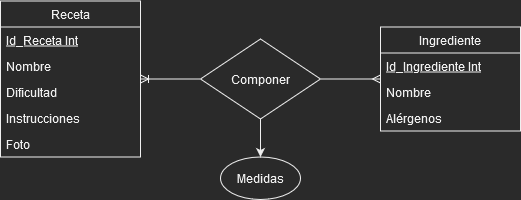

The diagram above was exported from draw.io. Its source (the exported page's mxGraphModel, read from the mxfile embedded in the PNG):
<mxGraphModel dx="1550" dy="536" grid="1" gridSize="10" guides="1" tooltips="1" connect="1" arrows="1" fold="1" page="1" pageScale="1" pageWidth="827" pageHeight="1169" math="0" shadow="0">
  <root>
    <mxCell id="0" />
    <mxCell id="1" parent="0" />
    <mxCell id="kqqMhRgm7ZGay9pAUOi--1" value="Receta" style="swimlane;fontStyle=0;childLayout=stackLayout;horizontal=1;startSize=26;fillColor=none;horizontalStack=0;resizeParent=1;resizeParentMax=0;resizeLast=0;collapsible=1;marginBottom=0;" parent="1" vertex="1">
      <mxGeometry x="100" y="29.5" width="140" height="156" as="geometry" />
    </mxCell>
    <mxCell id="kqqMhRgm7ZGay9pAUOi--2" value="Id_Receta Int" style="text;strokeColor=none;fillColor=none;align=left;verticalAlign=top;spacingLeft=4;spacingRight=4;overflow=hidden;rotatable=0;points=[[0,0.5],[1,0.5]];portConstraint=eastwest;fontStyle=4" parent="kqqMhRgm7ZGay9pAUOi--1" vertex="1">
      <mxGeometry y="26" width="140" height="26" as="geometry" />
    </mxCell>
    <mxCell id="kqqMhRgm7ZGay9pAUOi--3" value="Nombre" style="text;strokeColor=none;fillColor=none;align=left;verticalAlign=top;spacingLeft=4;spacingRight=4;overflow=hidden;rotatable=0;points=[[0,0.5],[1,0.5]];portConstraint=eastwest;" parent="kqqMhRgm7ZGay9pAUOi--1" vertex="1">
      <mxGeometry y="52" width="140" height="26" as="geometry" />
    </mxCell>
    <mxCell id="kqqMhRgm7ZGay9pAUOi--4" value="Dificultad" style="text;strokeColor=none;fillColor=none;align=left;verticalAlign=top;spacingLeft=4;spacingRight=4;overflow=hidden;rotatable=0;points=[[0,0.5],[1,0.5]];portConstraint=eastwest;" parent="kqqMhRgm7ZGay9pAUOi--1" vertex="1">
      <mxGeometry y="78" width="140" height="26" as="geometry" />
    </mxCell>
    <mxCell id="kqqMhRgm7ZGay9pAUOi--10" value="Instrucciones" style="text;strokeColor=none;fillColor=none;align=left;verticalAlign=top;spacingLeft=4;spacingRight=4;overflow=hidden;rotatable=0;points=[[0,0.5],[1,0.5]];portConstraint=eastwest;" parent="kqqMhRgm7ZGay9pAUOi--1" vertex="1">
      <mxGeometry y="104" width="140" height="26" as="geometry" />
    </mxCell>
    <mxCell id="1s5wgkgNzamC5lOLf7B8-3" value="Foto" style="text;strokeColor=none;fillColor=none;align=left;verticalAlign=top;spacingLeft=4;spacingRight=4;overflow=hidden;rotatable=0;points=[[0,0.5],[1,0.5]];portConstraint=eastwest;" parent="kqqMhRgm7ZGay9pAUOi--1" vertex="1">
      <mxGeometry y="130" width="140" height="26" as="geometry" />
    </mxCell>
    <mxCell id="1s5wgkgNzamC5lOLf7B8-2" value="" style="edgeStyle=orthogonalEdgeStyle;rounded=0;orthogonalLoop=1;jettySize=auto;html=1;" parent="1" source="kqqMhRgm7ZGay9pAUOi--5" target="1s5wgkgNzamC5lOLf7B8-1" edge="1">
      <mxGeometry relative="1" as="geometry" />
    </mxCell>
    <mxCell id="1s5wgkgNzamC5lOLf7B8-4" style="edgeStyle=orthogonalEdgeStyle;rounded=0;orthogonalLoop=1;jettySize=auto;html=1;exitX=0;exitY=0.5;exitDx=0;exitDy=0;endArrow=ERoneToMany;endFill=0;" parent="1" source="kqqMhRgm7ZGay9pAUOi--5" target="kqqMhRgm7ZGay9pAUOi--1" edge="1">
      <mxGeometry relative="1" as="geometry" />
    </mxCell>
    <mxCell id="1s5wgkgNzamC5lOLf7B8-5" style="edgeStyle=orthogonalEdgeStyle;rounded=0;orthogonalLoop=1;jettySize=auto;html=1;exitX=1;exitY=0.5;exitDx=0;exitDy=0;endArrow=ERmany;endFill=0;" parent="1" source="kqqMhRgm7ZGay9pAUOi--5" target="kqqMhRgm7ZGay9pAUOi--6" edge="1">
      <mxGeometry relative="1" as="geometry" />
    </mxCell>
    <mxCell id="kqqMhRgm7ZGay9pAUOi--5" value="Componer" style="rhombus;whiteSpace=wrap;html=1;" parent="1" vertex="1">
      <mxGeometry x="300" y="67.5" width="120" height="80" as="geometry" />
    </mxCell>
    <mxCell id="kqqMhRgm7ZGay9pAUOi--6" value="Ingrediente" style="swimlane;fontStyle=0;childLayout=stackLayout;horizontal=1;startSize=26;fillColor=none;horizontalStack=0;resizeParent=1;resizeParentMax=0;resizeLast=0;collapsible=1;marginBottom=0;" parent="1" vertex="1">
      <mxGeometry x="480" y="55.5" width="140" height="104" as="geometry" />
    </mxCell>
    <mxCell id="kqqMhRgm7ZGay9pAUOi--7" value="Id_Ingrediente Int" style="text;strokeColor=none;fillColor=none;align=left;verticalAlign=top;spacingLeft=4;spacingRight=4;overflow=hidden;rotatable=0;points=[[0,0.5],[1,0.5]];portConstraint=eastwest;fontStyle=4" parent="kqqMhRgm7ZGay9pAUOi--6" vertex="1">
      <mxGeometry y="26" width="140" height="26" as="geometry" />
    </mxCell>
    <mxCell id="kqqMhRgm7ZGay9pAUOi--8" value="Nombre" style="text;strokeColor=none;fillColor=none;align=left;verticalAlign=top;spacingLeft=4;spacingRight=4;overflow=hidden;rotatable=0;points=[[0,0.5],[1,0.5]];portConstraint=eastwest;" parent="kqqMhRgm7ZGay9pAUOi--6" vertex="1">
      <mxGeometry y="52" width="140" height="26" as="geometry" />
    </mxCell>
    <mxCell id="kqqMhRgm7ZGay9pAUOi--9" value="Alérgenos" style="text;strokeColor=none;fillColor=none;align=left;verticalAlign=top;spacingLeft=4;spacingRight=4;overflow=hidden;rotatable=0;points=[[0,0.5],[1,0.5]];portConstraint=eastwest;" parent="kqqMhRgm7ZGay9pAUOi--6" vertex="1">
      <mxGeometry y="78" width="140" height="26" as="geometry" />
    </mxCell>
    <mxCell id="1s5wgkgNzamC5lOLf7B8-1" value="Medidas" style="ellipse;whiteSpace=wrap;html=1;" parent="1" vertex="1">
      <mxGeometry x="320" y="185.5" width="80" height="42.5" as="geometry" />
    </mxCell>
  </root>
</mxGraphModel>